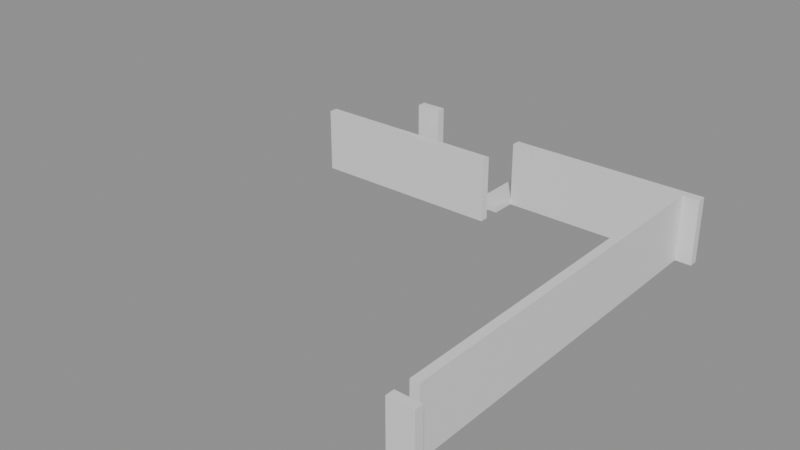 # Source: building_lego.blend  (saved by Blender 5.0.119; exported with 4.5.12 LTS)
import bpy
from mathutils import Matrix  # noqa: F401  (used for matrix-valued properties, if any)

bpy.ops.wm.read_factory_settings(use_empty=True)
scene = bpy.context.scene
scene.name = 'Scene'

# ---- collections
col_01_paredes_externas = bpy.data.collections.new('01_Paredes_Externas'); scene.collection.children.link(col_01_paredes_externas)
col_02_paredes_internas = bpy.data.collections.new('02_Paredes_Internas'); scene.collection.children.link(col_02_paredes_internas)
col_03_pisos_escadas = bpy.data.collections.new('03_Pisos_Escadas'); scene.collection.children.link(col_03_pisos_escadas)

# ---- materials (node trees are filled in below, after node groups)
mat_mat_parede_externa = bpy.data.materials.new('Mat_Parede_Externa')
mat_mat_parede_interna = bpy.data.materials.new('Mat_Parede_Interna')
mat_mat_pisos = bpy.data.materials.new('Mat_Pisos')

# ---- material node trees
mat_mat_parede_externa.use_nodes = True; mat_mat_parede_externa.node_tree.nodes.clear()
_N = mat_mat_parede_externa.node_tree.nodes; _L = mat_mat_parede_externa.node_tree.links
n0 = _N.new('ShaderNodeBsdfPrincipled'); n0.name = 'BSDF - Pré-fundamentado'; n0.location = (-200, 100)
n1 = _N.new('ShaderNodeOutputMaterial'); n1.name = 'Saída de material'; n1.location = (200, 100)
_L.new(n0.outputs[0], n1.inputs[0])
n1.is_active_output = True
mat_mat_parede_interna.use_nodes = True; mat_mat_parede_interna.node_tree.nodes.clear()
_N = mat_mat_parede_interna.node_tree.nodes; _L = mat_mat_parede_interna.node_tree.links
n0 = _N.new('ShaderNodeBsdfPrincipled'); n0.name = 'BSDF - Pré-fundamentado'; n0.location = (-200, 100)
n1 = _N.new('ShaderNodeOutputMaterial'); n1.name = 'Saída de material'; n1.location = (200, 100)
_L.new(n0.outputs[0], n1.inputs[0])
n1.is_active_output = True
mat_mat_pisos.use_nodes = True; mat_mat_pisos.node_tree.nodes.clear()
_N = mat_mat_pisos.node_tree.nodes; _L = mat_mat_pisos.node_tree.links
n0 = _N.new('ShaderNodeBsdfPrincipled'); n0.name = 'BSDF - Pré-fundamentado'; n0.location = (-200, 100)
n1 = _N.new('ShaderNodeOutputMaterial'); n1.name = 'Saída de material'; n1.location = (200, 100)
_L.new(n0.outputs[0], n1.inputs[0])
n1.is_active_output = True

# ---- meshes
me_bloco_dungeon_wall_4567_3359_z0 = bpy.data.meshes.new('Bloco_dungeon_wall_4567_3359_z0')
me_bloco_dungeon_wall_4567_3359_z0.from_pydata([(-0.5, -0.175, -1.32), (0.5, -0.175, -1.32), (0.5, 0.175, -1.32), (-0.5, 0.175, -1.32), (-0.5, -0.175, 1.32), (0.5, -0.175, 1.32), (0.5, 0.175, 1.32), (-0.5, 0.175, 1.32)], [], [(0, 1, 2, 3), (4, 7, 6, 5), (0, 4, 5, 1), (2, 6, 7, 3), (0, 3, 7, 4), (1, 5, 6, 2)])
me_bloco_dungeon_wall_4567_3359_z0.materials.append(mat_mat_parede_externa)
me_bloco_dungeon_wall_4567_3359_z0.update()
me_bloco_dungeon_wall_4560_3375_z0 = bpy.data.meshes.new('Bloco_dungeon_wall_4560_3375_z0')
me_bloco_dungeon_wall_4560_3375_z0.from_pydata([(-0.5, -0.175, -1.32), (0.5, -0.175, -1.32), (0.5, 0.175, -1.32), (-0.5, 0.175, -1.32), (-0.5, -0.175, 1.32), (0.5, -0.175, 1.32), (0.5, 0.175, 1.32), (-0.5, 0.175, 1.32)], [], [(0, 1, 2, 3), (4, 7, 6, 5), (0, 4, 5, 1), (2, 6, 7, 3), (0, 3, 7, 4), (1, 5, 6, 2)])
me_bloco_dungeon_wall_4560_3375_z0.materials.append(mat_mat_parede_externa)
me_bloco_dungeon_wall_4560_3375_z0.update()
me_bloco_dungeon_wall_4561_3375_z0 = bpy.data.meshes.new('Bloco_dungeon_wall_4561_3375_z0')
me_bloco_dungeon_wall_4561_3375_z0.from_pydata([(-0.5, -0.175, -1.32), (0.5, -0.175, -1.32), (0.5, 0.175, -1.32), (-0.5, 0.175, -1.32), (-0.5, -0.175, 1.32), (0.5, -0.175, 1.32), (0.5, 0.175, 1.32), (-0.5, 0.175, 1.32)], [], [(0, 1, 2, 3), (4, 7, 6, 5), (0, 4, 5, 1), (2, 6, 7, 3), (0, 3, 7, 4), (1, 5, 6, 2)])
me_bloco_dungeon_wall_4561_3375_z0.materials.append(mat_mat_parede_externa)
me_bloco_dungeon_wall_4561_3375_z0.update()
me_bloco_dungeon_wall_4562_3375_z0 = bpy.data.meshes.new('Bloco_dungeon_wall_4562_3375_z0')
me_bloco_dungeon_wall_4562_3375_z0.from_pydata([(-0.5, -0.175, -1.32), (0.5, -0.175, -1.32), (0.5, 0.175, -1.32), (-0.5, 0.175, -1.32), (-0.5, -0.175, 1.32), (0.5, -0.175, 1.32), (0.5, 0.175, 1.32), (-0.5, 0.175, 1.32)], [], [(0, 1, 2, 3), (4, 7, 6, 5), (0, 4, 5, 1), (2, 6, 7, 3), (0, 3, 7, 4), (1, 5, 6, 2)])
me_bloco_dungeon_wall_4562_3375_z0.materials.append(mat_mat_parede_externa)
me_bloco_dungeon_wall_4562_3375_z0.update()
me_bloco_dungeon_wall_4563_3375_z0 = bpy.data.meshes.new('Bloco_dungeon_wall_4563_3375_z0')
me_bloco_dungeon_wall_4563_3375_z0.from_pydata([(-0.5, -0.175, -1.32), (0.5, -0.175, -1.32), (0.5, 0.175, -1.32), (-0.5, 0.175, -1.32), (-0.5, -0.175, 1.32), (0.5, -0.175, 1.32), (0.5, 0.175, 1.32), (-0.5, 0.175, 1.32)], [], [(0, 1, 2, 3), (4, 7, 6, 5), (0, 4, 5, 1), (2, 6, 7, 3), (0, 3, 7, 4), (1, 5, 6, 2)])
me_bloco_dungeon_wall_4563_3375_z0.materials.append(mat_mat_parede_externa)
me_bloco_dungeon_wall_4563_3375_z0.update()
me_bloco_dungeon_wall_4564_3375_z0 = bpy.data.meshes.new('Bloco_dungeon_wall_4564_3375_z0')
me_bloco_dungeon_wall_4564_3375_z0.from_pydata([(-0.5, -0.175, -1.32), (0.5, -0.175, -1.32), (0.5, 0.175, -1.32), (-0.5, 0.175, -1.32), (-0.5, -0.175, 1.32), (0.5, -0.175, 1.32), (0.5, 0.175, 1.32), (-0.5, 0.175, 1.32)], [], [(0, 1, 2, 3), (4, 7, 6, 5), (0, 4, 5, 1), (2, 6, 7, 3), (0, 3, 7, 4), (1, 5, 6, 2)])
me_bloco_dungeon_wall_4564_3375_z0.materials.append(mat_mat_parede_externa)
me_bloco_dungeon_wall_4564_3375_z0.update()
me_bloco_dungeon_wall_4565_3375_z0 = bpy.data.meshes.new('Bloco_dungeon_wall_4565_3375_z0')
me_bloco_dungeon_wall_4565_3375_z0.from_pydata([(-0.5, -0.175, -1.32), (0.5, -0.175, -1.32), (0.5, 0.175, -1.32), (-0.5, 0.175, -1.32), (-0.5, -0.175, 1.32), (0.5, -0.175, 1.32), (0.5, 0.175, 1.32), (-0.5, 0.175, 1.32)], [], [(0, 1, 2, 3), (4, 7, 6, 5), (0, 4, 5, 1), (2, 6, 7, 3), (0, 3, 7, 4), (1, 5, 6, 2)])
me_bloco_dungeon_wall_4565_3375_z0.materials.append(mat_mat_parede_externa)
me_bloco_dungeon_wall_4565_3375_z0.update()
me_bloco_dungeon_wall_4566_3375_z0 = bpy.data.meshes.new('Bloco_dungeon_wall_4566_3375_z0')
me_bloco_dungeon_wall_4566_3375_z0.from_pydata([(-0.5, -0.175, -1.32), (0.5, -0.175, -1.32), (0.5, 0.175, -1.32), (-0.5, 0.175, -1.32), (-0.5, -0.175, 1.32), (0.5, -0.175, 1.32), (0.5, 0.175, 1.32), (-0.5, 0.175, 1.32)], [], [(0, 1, 2, 3), (4, 7, 6, 5), (0, 4, 5, 1), (2, 6, 7, 3), (0, 3, 7, 4), (1, 5, 6, 2)])
me_bloco_dungeon_wall_4566_3375_z0.materials.append(mat_mat_parede_externa)
me_bloco_dungeon_wall_4566_3375_z0.update()
me_bloco_dungeon_wall_4567_3375_z0 = bpy.data.meshes.new('Bloco_dungeon_wall_4567_3375_z0')
me_bloco_dungeon_wall_4567_3375_z0.from_pydata([(-0.5, -0.175, -1.32), (0.5, -0.175, -1.32), (0.5, 0.175, -1.32), (-0.5, 0.175, -1.32), (-0.5, -0.175, 1.32), (0.5, -0.175, 1.32), (0.5, 0.175, 1.32), (-0.5, 0.175, 1.32)], [], [(0, 1, 2, 3), (4, 7, 6, 5), (0, 4, 5, 1), (2, 6, 7, 3), (0, 3, 7, 4), (1, 5, 6, 2)])
me_bloco_dungeon_wall_4567_3375_z0.materials.append(mat_mat_parede_externa)
me_bloco_dungeon_wall_4567_3375_z0.update()
me_bloco_dungeon_wall_4567_3360_z0 = bpy.data.meshes.new('Bloco_dungeon_wall_4567_3360_z0')
me_bloco_dungeon_wall_4567_3360_z0.from_pydata([(-0.175, -0.5, -1.32), (0.175, -0.5, -1.32), (0.175, 0.5, -1.32), (-0.175, 0.5, -1.32), (-0.175, -0.5, 1.32), (0.175, -0.5, 1.32), (0.175, 0.5, 1.32), (-0.175, 0.5, 1.32)], [], [(0, 1, 2, 3), (4, 7, 6, 5), (0, 4, 5, 1), (2, 6, 7, 3), (0, 3, 7, 4), (1, 5, 6, 2)])
me_bloco_dungeon_wall_4567_3360_z0.materials.append(mat_mat_parede_externa)
me_bloco_dungeon_wall_4567_3360_z0.update()
me_bloco_dungeon_wall_4567_3361_z0 = bpy.data.meshes.new('Bloco_dungeon_wall_4567_3361_z0')
me_bloco_dungeon_wall_4567_3361_z0.from_pydata([(-0.175, -0.5, -1.32), (0.175, -0.5, -1.32), (0.175, 0.5, -1.32), (-0.175, 0.5, -1.32), (-0.175, -0.5, 1.32), (0.175, -0.5, 1.32), (0.175, 0.5, 1.32), (-0.175, 0.5, 1.32)], [], [(0, 1, 2, 3), (4, 7, 6, 5), (0, 4, 5, 1), (2, 6, 7, 3), (0, 3, 7, 4), (1, 5, 6, 2)])
me_bloco_dungeon_wall_4567_3361_z0.materials.append(mat_mat_parede_externa)
me_bloco_dungeon_wall_4567_3361_z0.update()
me_bloco_dungeon_wall_4567_3362_z0 = bpy.data.meshes.new('Bloco_dungeon_wall_4567_3362_z0')
me_bloco_dungeon_wall_4567_3362_z0.from_pydata([(-0.175, -0.5, -1.32), (0.175, -0.5, -1.32), (0.175, 0.5, -1.32), (-0.175, 0.5, -1.32), (-0.175, -0.5, 1.32), (0.175, -0.5, 1.32), (0.175, 0.5, 1.32), (-0.175, 0.5, 1.32)], [], [(0, 1, 2, 3), (4, 7, 6, 5), (0, 4, 5, 1), (2, 6, 7, 3), (0, 3, 7, 4), (1, 5, 6, 2)])
me_bloco_dungeon_wall_4567_3362_z0.materials.append(mat_mat_parede_externa)
me_bloco_dungeon_wall_4567_3362_z0.update()
me_bloco_dungeon_wall_4567_3363_z0 = bpy.data.meshes.new('Bloco_dungeon_wall_4567_3363_z0')
me_bloco_dungeon_wall_4567_3363_z0.from_pydata([(-0.175, -0.5, -1.32), (0.175, -0.5, -1.32), (0.175, 0.5, -1.32), (-0.175, 0.5, -1.32), (-0.175, -0.5, 1.32), (0.175, -0.5, 1.32), (0.175, 0.5, 1.32), (-0.175, 0.5, 1.32)], [], [(0, 1, 2, 3), (4, 7, 6, 5), (0, 4, 5, 1), (2, 6, 7, 3), (0, 3, 7, 4), (1, 5, 6, 2)])
me_bloco_dungeon_wall_4567_3363_z0.materials.append(mat_mat_parede_externa)
me_bloco_dungeon_wall_4567_3363_z0.update()
me_bloco_dungeon_wall_4567_3364_z0 = bpy.data.meshes.new('Bloco_dungeon_wall_4567_3364_z0')
me_bloco_dungeon_wall_4567_3364_z0.from_pydata([(-0.175, -0.5, -1.32), (0.175, -0.5, -1.32), (0.175, 0.5, -1.32), (-0.175, 0.5, -1.32), (-0.175, -0.5, 1.32), (0.175, -0.5, 1.32), (0.175, 0.5, 1.32), (-0.175, 0.5, 1.32)], [], [(0, 1, 2, 3), (4, 7, 6, 5), (0, 4, 5, 1), (2, 6, 7, 3), (0, 3, 7, 4), (1, 5, 6, 2)])
me_bloco_dungeon_wall_4567_3364_z0.materials.append(mat_mat_parede_externa)
me_bloco_dungeon_wall_4567_3364_z0.update()
me_bloco_dungeon_wall_4567_3365_z0 = bpy.data.meshes.new('Bloco_dungeon_wall_4567_3365_z0')
me_bloco_dungeon_wall_4567_3365_z0.from_pydata([(-0.175, -0.5, -1.32), (0.175, -0.5, -1.32), (0.175, 0.5, -1.32), (-0.175, 0.5, -1.32), (-0.175, -0.5, 1.32), (0.175, -0.5, 1.32), (0.175, 0.5, 1.32), (-0.175, 0.5, 1.32)], [], [(0, 1, 2, 3), (4, 7, 6, 5), (0, 4, 5, 1), (2, 6, 7, 3), (0, 3, 7, 4), (1, 5, 6, 2)])
me_bloco_dungeon_wall_4567_3365_z0.materials.append(mat_mat_parede_externa)
me_bloco_dungeon_wall_4567_3365_z0.update()
me_bloco_dungeon_wall_4567_3366_z0 = bpy.data.meshes.new('Bloco_dungeon_wall_4567_3366_z0')
me_bloco_dungeon_wall_4567_3366_z0.from_pydata([(-0.175, -0.5, -1.32), (0.175, -0.5, -1.32), (0.175, 0.5, -1.32), (-0.175, 0.5, -1.32), (-0.175, -0.5, 1.32), (0.175, -0.5, 1.32), (0.175, 0.5, 1.32), (-0.175, 0.5, 1.32)], [], [(0, 1, 2, 3), (4, 7, 6, 5), (0, 4, 5, 1), (2, 6, 7, 3), (0, 3, 7, 4), (1, 5, 6, 2)])
me_bloco_dungeon_wall_4567_3366_z0.materials.append(mat_mat_parede_externa)
me_bloco_dungeon_wall_4567_3366_z0.update()
me_bloco_dungeon_wall_4567_3367_z0 = bpy.data.meshes.new('Bloco_dungeon_wall_4567_3367_z0')
me_bloco_dungeon_wall_4567_3367_z0.from_pydata([(-0.175, -0.5, -1.32), (0.175, -0.5, -1.32), (0.175, 0.5, -1.32), (-0.175, 0.5, -1.32), (-0.175, -0.5, 1.32), (0.175, -0.5, 1.32), (0.175, 0.5, 1.32), (-0.175, 0.5, 1.32)], [], [(0, 1, 2, 3), (4, 7, 6, 5), (0, 4, 5, 1), (2, 6, 7, 3), (0, 3, 7, 4), (1, 5, 6, 2)])
me_bloco_dungeon_wall_4567_3367_z0.materials.append(mat_mat_parede_externa)
me_bloco_dungeon_wall_4567_3367_z0.update()
me_bloco_dungeon_wall_4567_3368_z0 = bpy.data.meshes.new('Bloco_dungeon_wall_4567_3368_z0')
me_bloco_dungeon_wall_4567_3368_z0.from_pydata([(-0.175, -0.5, -1.32), (0.175, -0.5, -1.32), (0.175, 0.5, -1.32), (-0.175, 0.5, -1.32), (-0.175, -0.5, 1.32), (0.175, -0.5, 1.32), (0.175, 0.5, 1.32), (-0.175, 0.5, 1.32)], [], [(0, 1, 2, 3), (4, 7, 6, 5), (0, 4, 5, 1), (2, 6, 7, 3), (0, 3, 7, 4), (1, 5, 6, 2)])
me_bloco_dungeon_wall_4567_3368_z0.materials.append(mat_mat_parede_externa)
me_bloco_dungeon_wall_4567_3368_z0.update()
me_bloco_dungeon_wall_4567_3369_z0 = bpy.data.meshes.new('Bloco_dungeon_wall_4567_3369_z0')
me_bloco_dungeon_wall_4567_3369_z0.from_pydata([(-0.175, -0.5, -1.32), (0.175, -0.5, -1.32), (0.175, 0.5, -1.32), (-0.175, 0.5, -1.32), (-0.175, -0.5, 1.32), (0.175, -0.5, 1.32), (0.175, 0.5, 1.32), (-0.175, 0.5, 1.32)], [], [(0, 1, 2, 3), (4, 7, 6, 5), (0, 4, 5, 1), (2, 6, 7, 3), (0, 3, 7, 4), (1, 5, 6, 2)])
me_bloco_dungeon_wall_4567_3369_z0.materials.append(mat_mat_parede_externa)
me_bloco_dungeon_wall_4567_3369_z0.update()
me_bloco_dungeon_wall_4567_3370_z0 = bpy.data.meshes.new('Bloco_dungeon_wall_4567_3370_z0')
me_bloco_dungeon_wall_4567_3370_z0.from_pydata([(-0.175, -0.5, -1.32), (0.175, -0.5, -1.32), (0.175, 0.5, -1.32), (-0.175, 0.5, -1.32), (-0.175, -0.5, 1.32), (0.175, -0.5, 1.32), (0.175, 0.5, 1.32), (-0.175, 0.5, 1.32)], [], [(0, 1, 2, 3), (4, 7, 6, 5), (0, 4, 5, 1), (2, 6, 7, 3), (0, 3, 7, 4), (1, 5, 6, 2)])
me_bloco_dungeon_wall_4567_3370_z0.materials.append(mat_mat_parede_externa)
me_bloco_dungeon_wall_4567_3370_z0.update()
me_bloco_dungeon_wall_4567_3371_z0 = bpy.data.meshes.new('Bloco_dungeon_wall_4567_3371_z0')
me_bloco_dungeon_wall_4567_3371_z0.from_pydata([(-0.175, -0.5, -1.32), (0.175, -0.5, -1.32), (0.175, 0.5, -1.32), (-0.175, 0.5, -1.32), (-0.175, -0.5, 1.32), (0.175, -0.5, 1.32), (0.175, 0.5, 1.32), (-0.175, 0.5, 1.32)], [], [(0, 1, 2, 3), (4, 7, 6, 5), (0, 4, 5, 1), (2, 6, 7, 3), (0, 3, 7, 4), (1, 5, 6, 2)])
me_bloco_dungeon_wall_4567_3371_z0.materials.append(mat_mat_parede_externa)
me_bloco_dungeon_wall_4567_3371_z0.update()
me_bloco_dungeon_wall_4567_3372_z0 = bpy.data.meshes.new('Bloco_dungeon_wall_4567_3372_z0')
me_bloco_dungeon_wall_4567_3372_z0.from_pydata([(-0.175, -0.5, -1.32), (0.175, -0.5, -1.32), (0.175, 0.5, -1.32), (-0.175, 0.5, -1.32), (-0.175, -0.5, 1.32), (0.175, -0.5, 1.32), (0.175, 0.5, 1.32), (-0.175, 0.5, 1.32)], [], [(0, 1, 2, 3), (4, 7, 6, 5), (0, 4, 5, 1), (2, 6, 7, 3), (0, 3, 7, 4), (1, 5, 6, 2)])
me_bloco_dungeon_wall_4567_3372_z0.materials.append(mat_mat_parede_externa)
me_bloco_dungeon_wall_4567_3372_z0.update()
me_bloco_dungeon_wall_4567_3373_z0 = bpy.data.meshes.new('Bloco_dungeon_wall_4567_3373_z0')
me_bloco_dungeon_wall_4567_3373_z0.from_pydata([(-0.175, -0.5, -1.32), (0.175, -0.5, -1.32), (0.175, 0.5, -1.32), (-0.175, 0.5, -1.32), (-0.175, -0.5, 1.32), (0.175, -0.5, 1.32), (0.175, 0.5, 1.32), (-0.175, 0.5, 1.32)], [], [(0, 1, 2, 3), (4, 7, 6, 5), (0, 4, 5, 1), (2, 6, 7, 3), (0, 3, 7, 4), (1, 5, 6, 2)])
me_bloco_dungeon_wall_4567_3373_z0.materials.append(mat_mat_parede_externa)
me_bloco_dungeon_wall_4567_3373_z0.update()
me_bloco_dungeon_wall_4567_3374_z0 = bpy.data.meshes.new('Bloco_dungeon_wall_4567_3374_z0')
me_bloco_dungeon_wall_4567_3374_z0.from_pydata([(-0.175, -0.5, -1.32), (0.175, -0.5, -1.32), (0.175, 0.5, -1.32), (-0.175, 0.5, -1.32), (-0.175, -0.5, 1.32), (0.175, -0.5, 1.32), (0.175, 0.5, 1.32), (-0.175, 0.5, 1.32)], [], [(0, 1, 2, 3), (4, 7, 6, 5), (0, 4, 5, 1), (2, 6, 7, 3), (0, 3, 7, 4), (1, 5, 6, 2)])
me_bloco_dungeon_wall_4567_3374_z0.materials.append(mat_mat_parede_externa)
me_bloco_dungeon_wall_4567_3374_z0.update()
me_bloco_stone_wall_4552_3373_z0 = bpy.data.meshes.new('Bloco_stone_wall_4552_3373_z0')
me_bloco_stone_wall_4552_3373_z0.from_pydata([(-0.5, -0.175, -1.32), (0.5, -0.175, -1.32), (0.5, 0.175, -1.32), (-0.5, 0.175, -1.32), (-0.5, -0.175, 1.32), (0.5, -0.175, 1.32), (0.5, 0.175, 1.32), (-0.5, 0.175, 1.32)], [], [(0, 1, 2, 3), (4, 7, 6, 5), (0, 4, 5, 1), (2, 6, 7, 3), (0, 3, 7, 4), (1, 5, 6, 2)])
me_bloco_stone_wall_4552_3373_z0.materials.append(mat_mat_parede_interna)
me_bloco_stone_wall_4552_3373_z0.update()
me_bloco_stone_wall_4553_3373_z0 = bpy.data.meshes.new('Bloco_stone_wall_4553_3373_z0')
me_bloco_stone_wall_4553_3373_z0.from_pydata([(-0.5, -0.175, -1.32), (0.5, -0.175, -1.32), (0.5, 0.175, -1.32), (-0.5, 0.175, -1.32), (-0.5, -0.175, 1.32), (0.5, -0.175, 1.32), (0.5, 0.175, 1.32), (-0.5, 0.175, 1.32)], [], [(0, 1, 2, 3), (4, 7, 6, 5), (0, 4, 5, 1), (2, 6, 7, 3), (0, 3, 7, 4), (1, 5, 6, 2)])
me_bloco_stone_wall_4553_3373_z0.materials.append(mat_mat_parede_interna)
me_bloco_stone_wall_4553_3373_z0.update()
me_bloco_stone_wall_4554_3373_z0 = bpy.data.meshes.new('Bloco_stone_wall_4554_3373_z0')
me_bloco_stone_wall_4554_3373_z0.from_pydata([(-0.5, -0.175, -1.32), (0.5, -0.175, -1.32), (0.5, 0.175, -1.32), (-0.5, 0.175, -1.32), (-0.5, -0.175, 1.32), (0.5, -0.175, 1.32), (0.5, 0.175, 1.32), (-0.5, 0.175, 1.32)], [], [(0, 1, 2, 3), (4, 7, 6, 5), (0, 4, 5, 1), (2, 6, 7, 3), (0, 3, 7, 4), (1, 5, 6, 2)])
me_bloco_stone_wall_4554_3373_z0.materials.append(mat_mat_parede_interna)
me_bloco_stone_wall_4554_3373_z0.update()
me_bloco_stone_wall_4555_3373_z0 = bpy.data.meshes.new('Bloco_stone_wall_4555_3373_z0')
me_bloco_stone_wall_4555_3373_z0.from_pydata([(-0.5, -0.175, -1.32), (0.5, -0.175, -1.32), (0.5, 0.175, -1.32), (-0.5, 0.175, -1.32), (-0.5, -0.175, 1.32), (0.5, -0.175, 1.32), (0.5, 0.175, 1.32), (-0.5, 0.175, 1.32)], [], [(0, 1, 2, 3), (4, 7, 6, 5), (0, 4, 5, 1), (2, 6, 7, 3), (0, 3, 7, 4), (1, 5, 6, 2)])
me_bloco_stone_wall_4555_3373_z0.materials.append(mat_mat_parede_interna)
me_bloco_stone_wall_4555_3373_z0.update()
me_bloco_stone_wall_4556_3373_z0 = bpy.data.meshes.new('Bloco_stone_wall_4556_3373_z0')
me_bloco_stone_wall_4556_3373_z0.from_pydata([(-0.5, -0.175, -1.32), (0.5, -0.175, -1.32), (0.5, 0.175, -1.32), (-0.5, 0.175, -1.32), (-0.5, -0.175, 1.32), (0.5, -0.175, 1.32), (0.5, 0.175, 1.32), (-0.5, 0.175, 1.32)], [], [(0, 1, 2, 3), (4, 7, 6, 5), (0, 4, 5, 1), (2, 6, 7, 3), (0, 3, 7, 4), (1, 5, 6, 2)])
me_bloco_stone_wall_4556_3373_z0.materials.append(mat_mat_parede_interna)
me_bloco_stone_wall_4556_3373_z0.update()
me_bloco_stone_wall_4557_3373_z0 = bpy.data.meshes.new('Bloco_stone_wall_4557_3373_z0')
me_bloco_stone_wall_4557_3373_z0.from_pydata([(-0.5, -0.175, -1.32), (0.5, -0.175, -1.32), (0.5, 0.175, -1.32), (-0.5, 0.175, -1.32), (-0.5, -0.175, 1.32), (0.5, -0.175, 1.32), (0.5, 0.175, 1.32), (-0.5, 0.175, 1.32)], [], [(0, 1, 2, 3), (4, 7, 6, 5), (0, 4, 5, 1), (2, 6, 7, 3), (0, 3, 7, 4), (1, 5, 6, 2)])
me_bloco_stone_wall_4557_3373_z0.materials.append(mat_mat_parede_interna)
me_bloco_stone_wall_4557_3373_z0.update()
me_bloco_stone_wall_4558_3373_z0 = bpy.data.meshes.new('Bloco_stone_wall_4558_3373_z0')
me_bloco_stone_wall_4558_3373_z0.from_pydata([(-0.5, -0.175, -1.32), (0.5, -0.175, -1.32), (0.5, 0.175, -1.32), (-0.5, 0.175, -1.32), (-0.5, -0.175, 1.32), (0.5, -0.175, 1.32), (0.5, 0.175, 1.32), (-0.5, 0.175, 1.32)], [], [(0, 1, 2, 3), (4, 7, 6, 5), (0, 4, 5, 1), (2, 6, 7, 3), (0, 3, 7, 4), (1, 5, 6, 2)])
me_bloco_stone_wall_4558_3373_z0.materials.append(mat_mat_parede_interna)
me_bloco_stone_wall_4558_3373_z0.update()
me_bloco_stone_wall_4559_3373_z0 = bpy.data.meshes.new('Bloco_stone_wall_4559_3373_z0')
me_bloco_stone_wall_4559_3373_z0.from_pydata([(-0.5, -0.175, -1.32), (0.5, -0.175, -1.32), (0.5, 0.175, -1.32), (-0.5, 0.175, -1.32), (-0.5, -0.175, 1.32), (0.5, -0.175, 1.32), (0.5, 0.175, 1.32), (-0.5, 0.175, 1.32)], [], [(0, 1, 2, 3), (4, 7, 6, 5), (0, 4, 5, 1), (2, 6, 7, 3), (0, 3, 7, 4), (1, 5, 6, 2)])
me_bloco_stone_wall_4559_3373_z0.materials.append(mat_mat_parede_interna)
me_bloco_stone_wall_4559_3373_z0.update()
me_bloco_wall_torch_4556_3374_z15 = bpy.data.meshes.new('Bloco_wall_torch_4556_3374_z15')
me_bloco_wall_torch_4556_3374_z15.from_pydata([(-0.5, -0.175, -0.9), (0.5, -0.175, -0.9), (0.5, 0.175, -0.9), (-0.5, 0.175, -0.9), (-0.5, -0.175, 0.9), (0.5, -0.175, 0.9), (0.5, 0.175, 0.9), (-0.5, 0.175, 0.9)], [], [(0, 1, 2, 3), (4, 7, 6, 5), (0, 4, 5, 1), (2, 6, 7, 3), (0, 3, 7, 4), (1, 5, 6, 2)])
me_bloco_wall_torch_4556_3374_z15.materials.append(mat_mat_parede_interna)
me_bloco_wall_torch_4556_3374_z15.update()
me_degrau_4559_3374_z0 = bpy.data.meshes.new('Degrau_4559_3374_z0')
me_degrau_4559_3374_z0.from_pydata([(-0.5, -0.5, -0.125), (0.5, -0.5, -0.125), (0.5, 0.5, -0.125), (-0.5, 0.5, -0.125), (-0.5, -0.5, 0.125), (0.5, -0.5, 0.125), (0.5, 0.5, 0.125), (-0.5, 0.5, 0.125)], [], [(0, 1, 2, 3), (4, 7, 6, 5), (0, 4, 5, 1), (2, 6, 7, 3), (0, 3, 7, 4), (1, 5, 6, 2)])
me_degrau_4559_3374_z0.materials.append(mat_mat_pisos)
me_degrau_4559_3374_z0.update()
me_degrau_4559_3375_z0 = bpy.data.meshes.new('Degrau_4559_3375_z0')
me_degrau_4559_3375_z0.from_pydata([(-0.5, -0.5, -0.125), (0.5, -0.5, -0.125), (0.5, 0.5, -0.125), (-0.5, 0.5, -0.125), (-0.5, -0.5, 0.125), (0.5, -0.5, 0.125), (0.5, 0.5, 0.125), (-0.5, 0.5, 0.125)], [], [(0, 1, 2, 3), (4, 7, 6, 5), (0, 4, 5, 1), (2, 6, 7, 3), (0, 3, 7, 4), (1, 5, 6, 2)])
me_degrau_4559_3375_z0.materials.append(mat_mat_pisos)
me_degrau_4559_3375_z0.update()
me_degrau_4559_3376_z0 = bpy.data.meshes.new('Degrau_4559_3376_z0')
me_degrau_4559_3376_z0.from_pydata([(-0.5, -0.5, -0.125), (0.5, -0.5, -0.125), (0.5, 0.5, -0.125), (-0.5, 0.5, -0.125), (-0.5, -0.5, 0.125), (0.5, -0.5, 0.125), (0.5, 0.5, 0.125), (-0.5, 0.5, 0.125)], [], [(0, 1, 2, 3), (4, 7, 6, 5), (0, 4, 5, 1), (2, 6, 7, 3), (0, 3, 7, 4), (1, 5, 6, 2)])
me_degrau_4559_3376_z0.materials.append(mat_mat_pisos)
me_degrau_4559_3376_z0.update()

# ---- objects
ob_parede_externa_norte_y3359_x4567_4567 = bpy.data.objects.new('Parede_Externa_Norte_Y3359_X4567_4567', None)
ob_bloco_dungeon_wall_4567_3359_z0 = bpy.data.objects.new('Bloco_dungeon_wall_4567_3359_z0', me_bloco_dungeon_wall_4567_3359_z0)
ob_parede_externa_sul_y3375_x4560_4567 = bpy.data.objects.new('Parede_Externa_Sul_Y3375_X4560_4567', None)
ob_bloco_dungeon_wall_4560_3375_z0 = bpy.data.objects.new('Bloco_dungeon_wall_4560_3375_z0', me_bloco_dungeon_wall_4560_3375_z0)
ob_bloco_dungeon_wall_4561_3375_z0 = bpy.data.objects.new('Bloco_dungeon_wall_4561_3375_z0', me_bloco_dungeon_wall_4561_3375_z0)
ob_bloco_dungeon_wall_4562_3375_z0 = bpy.data.objects.new('Bloco_dungeon_wall_4562_3375_z0', me_bloco_dungeon_wall_4562_3375_z0)
ob_bloco_dungeon_wall_4563_3375_z0 = bpy.data.objects.new('Bloco_dungeon_wall_4563_3375_z0', me_bloco_dungeon_wall_4563_3375_z0)
ob_bloco_dungeon_wall_4564_3375_z0 = bpy.data.objects.new('Bloco_dungeon_wall_4564_3375_z0', me_bloco_dungeon_wall_4564_3375_z0)
ob_bloco_dungeon_wall_4565_3375_z0 = bpy.data.objects.new('Bloco_dungeon_wall_4565_3375_z0', me_bloco_dungeon_wall_4565_3375_z0)
ob_bloco_dungeon_wall_4566_3375_z0 = bpy.data.objects.new('Bloco_dungeon_wall_4566_3375_z0', me_bloco_dungeon_wall_4566_3375_z0)
ob_bloco_dungeon_wall_4567_3375_z0 = bpy.data.objects.new('Bloco_dungeon_wall_4567_3375_z0', me_bloco_dungeon_wall_4567_3375_z0)
ob_parede_externa_leste_x4567_y3360_3374 = bpy.data.objects.new('Parede_Externa_Leste_X4567_Y3360_3374', None)
ob_bloco_dungeon_wall_4567_3360_z0 = bpy.data.objects.new('Bloco_dungeon_wall_4567_3360_z0', me_bloco_dungeon_wall_4567_3360_z0)
ob_bloco_dungeon_wall_4567_3361_z0 = bpy.data.objects.new('Bloco_dungeon_wall_4567_3361_z0', me_bloco_dungeon_wall_4567_3361_z0)
ob_bloco_dungeon_wall_4567_3362_z0 = bpy.data.objects.new('Bloco_dungeon_wall_4567_3362_z0', me_bloco_dungeon_wall_4567_3362_z0)
ob_bloco_dungeon_wall_4567_3363_z0 = bpy.data.objects.new('Bloco_dungeon_wall_4567_3363_z0', me_bloco_dungeon_wall_4567_3363_z0)
ob_bloco_dungeon_wall_4567_3364_z0 = bpy.data.objects.new('Bloco_dungeon_wall_4567_3364_z0', me_bloco_dungeon_wall_4567_3364_z0)
ob_bloco_dungeon_wall_4567_3365_z0 = bpy.data.objects.new('Bloco_dungeon_wall_4567_3365_z0', me_bloco_dungeon_wall_4567_3365_z0)
ob_bloco_dungeon_wall_4567_3366_z0 = bpy.data.objects.new('Bloco_dungeon_wall_4567_3366_z0', me_bloco_dungeon_wall_4567_3366_z0)
ob_bloco_dungeon_wall_4567_3367_z0 = bpy.data.objects.new('Bloco_dungeon_wall_4567_3367_z0', me_bloco_dungeon_wall_4567_3367_z0)
ob_bloco_dungeon_wall_4567_3368_z0 = bpy.data.objects.new('Bloco_dungeon_wall_4567_3368_z0', me_bloco_dungeon_wall_4567_3368_z0)
ob_bloco_dungeon_wall_4567_3369_z0 = bpy.data.objects.new('Bloco_dungeon_wall_4567_3369_z0', me_bloco_dungeon_wall_4567_3369_z0)
ob_bloco_dungeon_wall_4567_3370_z0 = bpy.data.objects.new('Bloco_dungeon_wall_4567_3370_z0', me_bloco_dungeon_wall_4567_3370_z0)
ob_bloco_dungeon_wall_4567_3371_z0 = bpy.data.objects.new('Bloco_dungeon_wall_4567_3371_z0', me_bloco_dungeon_wall_4567_3371_z0)
ob_bloco_dungeon_wall_4567_3372_z0 = bpy.data.objects.new('Bloco_dungeon_wall_4567_3372_z0', me_bloco_dungeon_wall_4567_3372_z0)
ob_bloco_dungeon_wall_4567_3373_z0 = bpy.data.objects.new('Bloco_dungeon_wall_4567_3373_z0', me_bloco_dungeon_wall_4567_3373_z0)
ob_bloco_dungeon_wall_4567_3374_z0 = bpy.data.objects.new('Bloco_dungeon_wall_4567_3374_z0', me_bloco_dungeon_wall_4567_3374_z0)
ob_parede_interna_ew_02_y3373_x4552_4559 = bpy.data.objects.new('Parede_Interna_EW_02_Y3373_X4552_4559', None)
ob_bloco_stone_wall_4552_3373_z0 = bpy.data.objects.new('Bloco_stone_wall_4552_3373_z0', me_bloco_stone_wall_4552_3373_z0)
ob_bloco_stone_wall_4553_3373_z0 = bpy.data.objects.new('Bloco_stone_wall_4553_3373_z0', me_bloco_stone_wall_4553_3373_z0)
ob_bloco_stone_wall_4554_3373_z0 = bpy.data.objects.new('Bloco_stone_wall_4554_3373_z0', me_bloco_stone_wall_4554_3373_z0)
ob_bloco_stone_wall_4555_3373_z0 = bpy.data.objects.new('Bloco_stone_wall_4555_3373_z0', me_bloco_stone_wall_4555_3373_z0)
ob_bloco_stone_wall_4556_3373_z0 = bpy.data.objects.new('Bloco_stone_wall_4556_3373_z0', me_bloco_stone_wall_4556_3373_z0)
ob_bloco_stone_wall_4557_3373_z0 = bpy.data.objects.new('Bloco_stone_wall_4557_3373_z0', me_bloco_stone_wall_4557_3373_z0)
ob_bloco_stone_wall_4558_3373_z0 = bpy.data.objects.new('Bloco_stone_wall_4558_3373_z0', me_bloco_stone_wall_4558_3373_z0)
ob_bloco_stone_wall_4559_3373_z0 = bpy.data.objects.new('Bloco_stone_wall_4559_3373_z0', me_bloco_stone_wall_4559_3373_z0)
ob_parede_interna_ew_03_y3374_x4556_4556 = bpy.data.objects.new('Parede_Interna_EW_03_Y3374_X4556_4556', None)
ob_bloco_wall_torch_4556_3374_z15 = bpy.data.objects.new('Bloco_wall_torch_4556_3374_z15', me_bloco_wall_torch_4556_3374_z15)
ob_escadas_corrim_os = bpy.data.objects.new('Escadas_Corrimãos', None)
ob_degrau_4559_3374_z0 = bpy.data.objects.new('Degrau_4559_3374_z0', me_degrau_4559_3374_z0)
ob_degrau_4559_3375_z0 = bpy.data.objects.new('Degrau_4559_3375_z0', me_degrau_4559_3375_z0)
ob_degrau_4559_3376_z0 = bpy.data.objects.new('Degrau_4559_3376_z0', me_degrau_4559_3376_z0)

# ---- transforms, parenting, visibility, modifiers, constraints
ob_parede_externa_norte_y3359_x4567_4567.location = (7.5, -8.5, 0.0)
ob_parede_externa_norte_y3359_x4567_4567.empty_display_type = 'CUBE'
ob_bloco_dungeon_wall_4567_3359_z0.parent = ob_parede_externa_norte_y3359_x4567_4567
ob_bloco_dungeon_wall_4567_3359_z0.matrix_parent_inverse = Matrix(((1.0, -0.0, 0.0, -7.5), (-0.0, 1.0, -0.0, 8.5), (0.0, -0.0, 1.0, -0.0), (-0.0, 0.0, -0.0, 1.0)))
ob_bloco_dungeon_wall_4567_3359_z0.location = (7.5, -8.825, 1.32)
ob_parede_externa_sul_y3375_x4560_4567.location = (4.0, 7.5, 0.0)
ob_parede_externa_sul_y3375_x4560_4567.empty_display_type = 'CUBE'
ob_bloco_dungeon_wall_4560_3375_z0.parent = ob_parede_externa_sul_y3375_x4560_4567
ob_bloco_dungeon_wall_4560_3375_z0.matrix_parent_inverse = Matrix(((1.0, -0.0, 0.0, -4.0), (-0.0, 1.0, -0.0, -7.5), (0.0, -0.0, 1.0, -0.0), (-0.0, 0.0, -0.0, 1.0)))
ob_bloco_dungeon_wall_4560_3375_z0.location = (0.5, 7.175, 1.32)
ob_bloco_dungeon_wall_4561_3375_z0.parent = ob_parede_externa_sul_y3375_x4560_4567
ob_bloco_dungeon_wall_4561_3375_z0.matrix_parent_inverse = Matrix(((1.0, -0.0, 0.0, -4.0), (-0.0, 1.0, -0.0, -7.5), (0.0, -0.0, 1.0, -0.0), (-0.0, 0.0, -0.0, 1.0)))
ob_bloco_dungeon_wall_4561_3375_z0.location = (1.5, 7.175, 1.32)
ob_bloco_dungeon_wall_4562_3375_z0.parent = ob_parede_externa_sul_y3375_x4560_4567
ob_bloco_dungeon_wall_4562_3375_z0.matrix_parent_inverse = Matrix(((1.0, -0.0, 0.0, -4.0), (-0.0, 1.0, -0.0, -7.5), (0.0, -0.0, 1.0, -0.0), (-0.0, 0.0, -0.0, 1.0)))
ob_bloco_dungeon_wall_4562_3375_z0.location = (2.5, 7.175, 1.32)
ob_bloco_dungeon_wall_4563_3375_z0.parent = ob_parede_externa_sul_y3375_x4560_4567
ob_bloco_dungeon_wall_4563_3375_z0.matrix_parent_inverse = Matrix(((1.0, -0.0, 0.0, -4.0), (-0.0, 1.0, -0.0, -7.5), (0.0, -0.0, 1.0, -0.0), (-0.0, 0.0, -0.0, 1.0)))
ob_bloco_dungeon_wall_4563_3375_z0.location = (3.5, 7.175, 1.32)
ob_bloco_dungeon_wall_4564_3375_z0.parent = ob_parede_externa_sul_y3375_x4560_4567
ob_bloco_dungeon_wall_4564_3375_z0.matrix_parent_inverse = Matrix(((1.0, -0.0, 0.0, -4.0), (-0.0, 1.0, -0.0, -7.5), (0.0, -0.0, 1.0, -0.0), (-0.0, 0.0, -0.0, 1.0)))
ob_bloco_dungeon_wall_4564_3375_z0.location = (4.5, 7.175, 1.32)
ob_bloco_dungeon_wall_4565_3375_z0.parent = ob_parede_externa_sul_y3375_x4560_4567
ob_bloco_dungeon_wall_4565_3375_z0.matrix_parent_inverse = Matrix(((1.0, -0.0, 0.0, -4.0), (-0.0, 1.0, -0.0, -7.5), (0.0, -0.0, 1.0, -0.0), (-0.0, 0.0, -0.0, 1.0)))
ob_bloco_dungeon_wall_4565_3375_z0.location = (5.5, 7.175, 1.32)
ob_bloco_dungeon_wall_4566_3375_z0.parent = ob_parede_externa_sul_y3375_x4560_4567
ob_bloco_dungeon_wall_4566_3375_z0.matrix_parent_inverse = Matrix(((1.0, -0.0, 0.0, -4.0), (-0.0, 1.0, -0.0, -7.5), (0.0, -0.0, 1.0, -0.0), (-0.0, 0.0, -0.0, 1.0)))
ob_bloco_dungeon_wall_4566_3375_z0.location = (6.5, 7.175, 1.32)
ob_bloco_dungeon_wall_4567_3375_z0.parent = ob_parede_externa_sul_y3375_x4560_4567
ob_bloco_dungeon_wall_4567_3375_z0.matrix_parent_inverse = Matrix(((1.0, -0.0, 0.0, -4.0), (-0.0, 1.0, -0.0, -7.5), (0.0, -0.0, 1.0, -0.0), (-0.0, 0.0, -0.0, 1.0)))
ob_bloco_dungeon_wall_4567_3375_z0.location = (7.5, 7.175, 1.32)
ob_parede_externa_leste_x4567_y3360_3374.location = (7.5, -0.5, 0.0)
ob_parede_externa_leste_x4567_y3360_3374.empty_display_type = 'CUBE'
ob_bloco_dungeon_wall_4567_3360_z0.parent = ob_parede_externa_leste_x4567_y3360_3374
ob_bloco_dungeon_wall_4567_3360_z0.matrix_parent_inverse = Matrix(((1.0, -0.0, 0.0, -7.5), (-0.0, 1.0, -0.0, 0.5), (0.0, -0.0, 1.0, -0.0), (-0.0, 0.0, -0.0, 1.0)))
ob_bloco_dungeon_wall_4567_3360_z0.location = (7.175, -7.5, 1.32)
ob_bloco_dungeon_wall_4567_3361_z0.parent = ob_parede_externa_leste_x4567_y3360_3374
ob_bloco_dungeon_wall_4567_3361_z0.matrix_parent_inverse = Matrix(((1.0, -0.0, 0.0, -7.5), (-0.0, 1.0, -0.0, 0.5), (0.0, -0.0, 1.0, -0.0), (-0.0, 0.0, -0.0, 1.0)))
ob_bloco_dungeon_wall_4567_3361_z0.location = (7.175, -6.5, 1.32)
ob_bloco_dungeon_wall_4567_3362_z0.parent = ob_parede_externa_leste_x4567_y3360_3374
ob_bloco_dungeon_wall_4567_3362_z0.matrix_parent_inverse = Matrix(((1.0, -0.0, 0.0, -7.5), (-0.0, 1.0, -0.0, 0.5), (0.0, -0.0, 1.0, -0.0), (-0.0, 0.0, -0.0, 1.0)))
ob_bloco_dungeon_wall_4567_3362_z0.location = (7.175, -5.5, 1.32)
ob_bloco_dungeon_wall_4567_3363_z0.parent = ob_parede_externa_leste_x4567_y3360_3374
ob_bloco_dungeon_wall_4567_3363_z0.matrix_parent_inverse = Matrix(((1.0, -0.0, 0.0, -7.5), (-0.0, 1.0, -0.0, 0.5), (0.0, -0.0, 1.0, -0.0), (-0.0, 0.0, -0.0, 1.0)))
ob_bloco_dungeon_wall_4567_3363_z0.location = (7.175, -4.5, 1.32)
ob_bloco_dungeon_wall_4567_3364_z0.parent = ob_parede_externa_leste_x4567_y3360_3374
ob_bloco_dungeon_wall_4567_3364_z0.matrix_parent_inverse = Matrix(((1.0, -0.0, 0.0, -7.5), (-0.0, 1.0, -0.0, 0.5), (0.0, -0.0, 1.0, -0.0), (-0.0, 0.0, -0.0, 1.0)))
ob_bloco_dungeon_wall_4567_3364_z0.location = (7.175, -3.5, 1.32)
ob_bloco_dungeon_wall_4567_3365_z0.parent = ob_parede_externa_leste_x4567_y3360_3374
ob_bloco_dungeon_wall_4567_3365_z0.matrix_parent_inverse = Matrix(((1.0, -0.0, 0.0, -7.5), (-0.0, 1.0, -0.0, 0.5), (0.0, -0.0, 1.0, -0.0), (-0.0, 0.0, -0.0, 1.0)))
ob_bloco_dungeon_wall_4567_3365_z0.location = (7.175, -2.5, 1.32)
ob_bloco_dungeon_wall_4567_3366_z0.parent = ob_parede_externa_leste_x4567_y3360_3374
ob_bloco_dungeon_wall_4567_3366_z0.matrix_parent_inverse = Matrix(((1.0, -0.0, 0.0, -7.5), (-0.0, 1.0, -0.0, 0.5), (0.0, -0.0, 1.0, -0.0), (-0.0, 0.0, -0.0, 1.0)))
ob_bloco_dungeon_wall_4567_3366_z0.location = (7.175, -1.5, 1.32)
ob_bloco_dungeon_wall_4567_3367_z0.parent = ob_parede_externa_leste_x4567_y3360_3374
ob_bloco_dungeon_wall_4567_3367_z0.matrix_parent_inverse = Matrix(((1.0, -0.0, 0.0, -7.5), (-0.0, 1.0, -0.0, 0.5), (0.0, -0.0, 1.0, -0.0), (-0.0, 0.0, -0.0, 1.0)))
ob_bloco_dungeon_wall_4567_3367_z0.location = (7.175, -0.5, 1.32)
ob_bloco_dungeon_wall_4567_3368_z0.parent = ob_parede_externa_leste_x4567_y3360_3374
ob_bloco_dungeon_wall_4567_3368_z0.matrix_parent_inverse = Matrix(((1.0, -0.0, 0.0, -7.5), (-0.0, 1.0, -0.0, 0.5), (0.0, -0.0, 1.0, -0.0), (-0.0, 0.0, -0.0, 1.0)))
ob_bloco_dungeon_wall_4567_3368_z0.location = (7.175, 0.5, 1.32)
ob_bloco_dungeon_wall_4567_3369_z0.parent = ob_parede_externa_leste_x4567_y3360_3374
ob_bloco_dungeon_wall_4567_3369_z0.matrix_parent_inverse = Matrix(((1.0, -0.0, 0.0, -7.5), (-0.0, 1.0, -0.0, 0.5), (0.0, -0.0, 1.0, -0.0), (-0.0, 0.0, -0.0, 1.0)))
ob_bloco_dungeon_wall_4567_3369_z0.location = (7.175, 1.5, 1.32)
ob_bloco_dungeon_wall_4567_3370_z0.parent = ob_parede_externa_leste_x4567_y3360_3374
ob_bloco_dungeon_wall_4567_3370_z0.matrix_parent_inverse = Matrix(((1.0, -0.0, 0.0, -7.5), (-0.0, 1.0, -0.0, 0.5), (0.0, -0.0, 1.0, -0.0), (-0.0, 0.0, -0.0, 1.0)))
ob_bloco_dungeon_wall_4567_3370_z0.location = (7.175, 2.5, 1.32)
ob_bloco_dungeon_wall_4567_3371_z0.parent = ob_parede_externa_leste_x4567_y3360_3374
ob_bloco_dungeon_wall_4567_3371_z0.matrix_parent_inverse = Matrix(((1.0, -0.0, 0.0, -7.5), (-0.0, 1.0, -0.0, 0.5), (0.0, -0.0, 1.0, -0.0), (-0.0, 0.0, -0.0, 1.0)))
ob_bloco_dungeon_wall_4567_3371_z0.location = (7.175, 3.5, 1.32)
ob_bloco_dungeon_wall_4567_3372_z0.parent = ob_parede_externa_leste_x4567_y3360_3374
ob_bloco_dungeon_wall_4567_3372_z0.matrix_parent_inverse = Matrix(((1.0, -0.0, 0.0, -7.5), (-0.0, 1.0, -0.0, 0.5), (0.0, -0.0, 1.0, -0.0), (-0.0, 0.0, -0.0, 1.0)))
ob_bloco_dungeon_wall_4567_3372_z0.location = (7.175, 4.5, 1.32)
ob_bloco_dungeon_wall_4567_3373_z0.parent = ob_parede_externa_leste_x4567_y3360_3374
ob_bloco_dungeon_wall_4567_3373_z0.matrix_parent_inverse = Matrix(((1.0, -0.0, 0.0, -7.5), (-0.0, 1.0, -0.0, 0.5), (0.0, -0.0, 1.0, -0.0), (-0.0, 0.0, -0.0, 1.0)))
ob_bloco_dungeon_wall_4567_3373_z0.location = (7.175, 5.5, 1.32)
ob_bloco_dungeon_wall_4567_3374_z0.parent = ob_parede_externa_leste_x4567_y3360_3374
ob_bloco_dungeon_wall_4567_3374_z0.matrix_parent_inverse = Matrix(((1.0, -0.0, 0.0, -7.5), (-0.0, 1.0, -0.0, 0.5), (0.0, -0.0, 1.0, -0.0), (-0.0, 0.0, -0.0, 1.0)))
ob_bloco_dungeon_wall_4567_3374_z0.location = (7.175, 6.5, 1.32)
ob_parede_interna_ew_02_y3373_x4552_4559.location = (-4.0, 5.5, 0.0)
ob_parede_interna_ew_02_y3373_x4552_4559.empty_display_type = 'CUBE'
ob_bloco_stone_wall_4552_3373_z0.parent = ob_parede_interna_ew_02_y3373_x4552_4559
ob_bloco_stone_wall_4552_3373_z0.matrix_parent_inverse = Matrix(((1.0, -0.0, 0.0, 4.0), (-0.0, 1.0, -0.0, -5.5), (0.0, -0.0, 1.0, -0.0), (-0.0, 0.0, -0.0, 1.0)))
ob_bloco_stone_wall_4552_3373_z0.location = (-7.5, 5.175, 1.32)
ob_bloco_stone_wall_4553_3373_z0.parent = ob_parede_interna_ew_02_y3373_x4552_4559
ob_bloco_stone_wall_4553_3373_z0.matrix_parent_inverse = Matrix(((1.0, -0.0, 0.0, 4.0), (-0.0, 1.0, -0.0, -5.5), (0.0, -0.0, 1.0, -0.0), (-0.0, 0.0, -0.0, 1.0)))
ob_bloco_stone_wall_4553_3373_z0.location = (-6.5, 5.175, 1.32)
ob_bloco_stone_wall_4554_3373_z0.parent = ob_parede_interna_ew_02_y3373_x4552_4559
ob_bloco_stone_wall_4554_3373_z0.matrix_parent_inverse = Matrix(((1.0, -0.0, 0.0, 4.0), (-0.0, 1.0, -0.0, -5.5), (0.0, -0.0, 1.0, -0.0), (-0.0, 0.0, -0.0, 1.0)))
ob_bloco_stone_wall_4554_3373_z0.location = (-5.5, 5.175, 1.32)
ob_bloco_stone_wall_4555_3373_z0.parent = ob_parede_interna_ew_02_y3373_x4552_4559
ob_bloco_stone_wall_4555_3373_z0.matrix_parent_inverse = Matrix(((1.0, -0.0, 0.0, 4.0), (-0.0, 1.0, -0.0, -5.5), (0.0, -0.0, 1.0, -0.0), (-0.0, 0.0, -0.0, 1.0)))
ob_bloco_stone_wall_4555_3373_z0.location = (-4.5, 5.175, 1.32)
ob_bloco_stone_wall_4556_3373_z0.parent = ob_parede_interna_ew_02_y3373_x4552_4559
ob_bloco_stone_wall_4556_3373_z0.matrix_parent_inverse = Matrix(((1.0, -0.0, 0.0, 4.0), (-0.0, 1.0, -0.0, -5.5), (0.0, -0.0, 1.0, -0.0), (-0.0, 0.0, -0.0, 1.0)))
ob_bloco_stone_wall_4556_3373_z0.location = (-3.5, 5.175, 1.32)
ob_bloco_stone_wall_4557_3373_z0.parent = ob_parede_interna_ew_02_y3373_x4552_4559
ob_bloco_stone_wall_4557_3373_z0.matrix_parent_inverse = Matrix(((1.0, -0.0, 0.0, 4.0), (-0.0, 1.0, -0.0, -5.5), (0.0, -0.0, 1.0, -0.0), (-0.0, 0.0, -0.0, 1.0)))
ob_bloco_stone_wall_4557_3373_z0.location = (-2.5, 5.175, 1.32)
ob_bloco_stone_wall_4558_3373_z0.parent = ob_parede_interna_ew_02_y3373_x4552_4559
ob_bloco_stone_wall_4558_3373_z0.matrix_parent_inverse = Matrix(((1.0, -0.0, 0.0, 4.0), (-0.0, 1.0, -0.0, -5.5), (0.0, -0.0, 1.0, -0.0), (-0.0, 0.0, -0.0, 1.0)))
ob_bloco_stone_wall_4558_3373_z0.location = (-1.5, 5.175, 1.32)
ob_bloco_stone_wall_4559_3373_z0.parent = ob_parede_interna_ew_02_y3373_x4552_4559
ob_bloco_stone_wall_4559_3373_z0.matrix_parent_inverse = Matrix(((1.0, -0.0, 0.0, 4.0), (-0.0, 1.0, -0.0, -5.5), (0.0, -0.0, 1.0, -0.0), (-0.0, 0.0, -0.0, 1.0)))
ob_bloco_stone_wall_4559_3373_z0.location = (-0.5, 5.175, 1.32)
ob_parede_interna_ew_03_y3374_x4556_4556.location = (-3.5, 6.5, 1.8)
ob_parede_interna_ew_03_y3374_x4556_4556.empty_display_type = 'CUBE'
ob_bloco_wall_torch_4556_3374_z15.parent = ob_parede_interna_ew_03_y3374_x4556_4556
ob_bloco_wall_torch_4556_3374_z15.matrix_parent_inverse = Matrix(((1.0, -0.0, 0.0, 3.5), (-0.0, 1.0, -0.0, -6.5), (0.0, -0.0, 1.0, -1.8), (-0.0, 0.0, -0.0, 1.0)))
ob_bloco_wall_torch_4556_3374_z15.location = (-3.5, 6.175, 2.7)
ob_escadas_corrim_os.location = (0.0, 0.0, 0.0)
ob_escadas_corrim_os.empty_display_type = 'CUBE'
ob_degrau_4559_3374_z0.parent = ob_escadas_corrim_os
ob_degrau_4559_3374_z0.location = (-0.5, 6.5, 0.125)
ob_degrau_4559_3375_z0.parent = ob_escadas_corrim_os
ob_degrau_4559_3375_z0.location = (-0.5, 7.5, 0.125)
ob_degrau_4559_3376_z0.parent = ob_escadas_corrim_os
ob_degrau_4559_3376_z0.location = (-0.5, 8.5, 0.125)

# ---- collection membership
col_01_paredes_externas.objects.link(ob_parede_externa_norte_y3359_x4567_4567)
col_01_paredes_externas.objects.link(ob_bloco_dungeon_wall_4567_3359_z0)
col_01_paredes_externas.objects.link(ob_parede_externa_sul_y3375_x4560_4567)
col_01_paredes_externas.objects.link(ob_bloco_dungeon_wall_4560_3375_z0)
col_01_paredes_externas.objects.link(ob_bloco_dungeon_wall_4561_3375_z0)
col_01_paredes_externas.objects.link(ob_bloco_dungeon_wall_4562_3375_z0)
col_01_paredes_externas.objects.link(ob_bloco_dungeon_wall_4563_3375_z0)
col_01_paredes_externas.objects.link(ob_bloco_dungeon_wall_4564_3375_z0)
col_01_paredes_externas.objects.link(ob_bloco_dungeon_wall_4565_3375_z0)
col_01_paredes_externas.objects.link(ob_bloco_dungeon_wall_4566_3375_z0)
col_01_paredes_externas.objects.link(ob_bloco_dungeon_wall_4567_3375_z0)
col_01_paredes_externas.objects.link(ob_parede_externa_leste_x4567_y3360_3374)
col_01_paredes_externas.objects.link(ob_bloco_dungeon_wall_4567_3360_z0)
col_01_paredes_externas.objects.link(ob_bloco_dungeon_wall_4567_3361_z0)
col_01_paredes_externas.objects.link(ob_bloco_dungeon_wall_4567_3362_z0)
col_01_paredes_externas.objects.link(ob_bloco_dungeon_wall_4567_3363_z0)
col_01_paredes_externas.objects.link(ob_bloco_dungeon_wall_4567_3364_z0)
col_01_paredes_externas.objects.link(ob_bloco_dungeon_wall_4567_3365_z0)
col_01_paredes_externas.objects.link(ob_bloco_dungeon_wall_4567_3366_z0)
col_01_paredes_externas.objects.link(ob_bloco_dungeon_wall_4567_3367_z0)
col_01_paredes_externas.objects.link(ob_bloco_dungeon_wall_4567_3368_z0)
col_01_paredes_externas.objects.link(ob_bloco_dungeon_wall_4567_3369_z0)
col_01_paredes_externas.objects.link(ob_bloco_dungeon_wall_4567_3370_z0)
col_01_paredes_externas.objects.link(ob_bloco_dungeon_wall_4567_3371_z0)
col_01_paredes_externas.objects.link(ob_bloco_dungeon_wall_4567_3372_z0)
col_01_paredes_externas.objects.link(ob_bloco_dungeon_wall_4567_3373_z0)
col_01_paredes_externas.objects.link(ob_bloco_dungeon_wall_4567_3374_z0)
col_02_paredes_internas.objects.link(ob_parede_interna_ew_02_y3373_x4552_4559)
col_02_paredes_internas.objects.link(ob_bloco_stone_wall_4552_3373_z0)
col_02_paredes_internas.objects.link(ob_bloco_stone_wall_4553_3373_z0)
col_02_paredes_internas.objects.link(ob_bloco_stone_wall_4554_3373_z0)
col_02_paredes_internas.objects.link(ob_bloco_stone_wall_4555_3373_z0)
col_02_paredes_internas.objects.link(ob_bloco_stone_wall_4556_3373_z0)
col_02_paredes_internas.objects.link(ob_bloco_stone_wall_4557_3373_z0)
col_02_paredes_internas.objects.link(ob_bloco_stone_wall_4558_3373_z0)
col_02_paredes_internas.objects.link(ob_bloco_stone_wall_4559_3373_z0)
col_02_paredes_internas.objects.link(ob_parede_interna_ew_03_y3374_x4556_4556)
col_02_paredes_internas.objects.link(ob_bloco_wall_torch_4556_3374_z15)
col_03_pisos_escadas.objects.link(ob_escadas_corrim_os)
col_03_pisos_escadas.objects.link(ob_degrau_4559_3374_z0)
col_03_pisos_escadas.objects.link(ob_degrau_4559_3375_z0)
col_03_pisos_escadas.objects.link(ob_degrau_4559_3376_z0)

# ---- scene / render settings (as saved in the file)
scene.frame_start = 1; scene.frame_end = 250; scene.frame_set(1)
scene.render.engine = 'BLENDER_EEVEE_NEXT'
scene.render.bake_bias = 0.0
scene.render.bake_samples = 0
scene.cycles.sampling_pattern = 'TABULATED_SOBOL'
scene.eevee.use_volume_custom_range = False
bpy.context.view_layer.update()

# ---- added for rendering (the .blend has no active camera and no usable light): camera, sun + grey world if the file has none
cam_auto = bpy.data.cameras.new('AutoCamera')
cam_auto.lens = 50.0
cam_auto.sensor_width = 36.0
cam_auto.clip_end = 1000.0
ob_auto_camera = bpy.data.objects.new('AutoCamera', cam_auto)
scene.collection.objects.link(ob_auto_camera)
ob_auto_camera.location = (22.5299, -27.0359, 19.8239)
ob_auto_camera.rotation_euler = (1.09748, -7.21219e-08, 0.694738)
scene.camera = ob_auto_camera
light_auto_sun = bpy.data.lights.new('AutoSun', 'SUN')
light_auto_sun.energy = 3.0
light_auto_sun.angle = 0.0523599
ob_auto_sun = bpy.data.objects.new('AutoSun', light_auto_sun)
scene.collection.objects.link(ob_auto_sun)
ob_auto_sun.rotation_euler = (0.872665, 0.174533, 0.523599)
if scene.world is None:
    world_auto = bpy.data.worlds.new('AutoWorld')
    world_auto.color = (0.3, 0.3, 0.3)
    scene.world = world_auto
bpy.context.view_layer.update()
